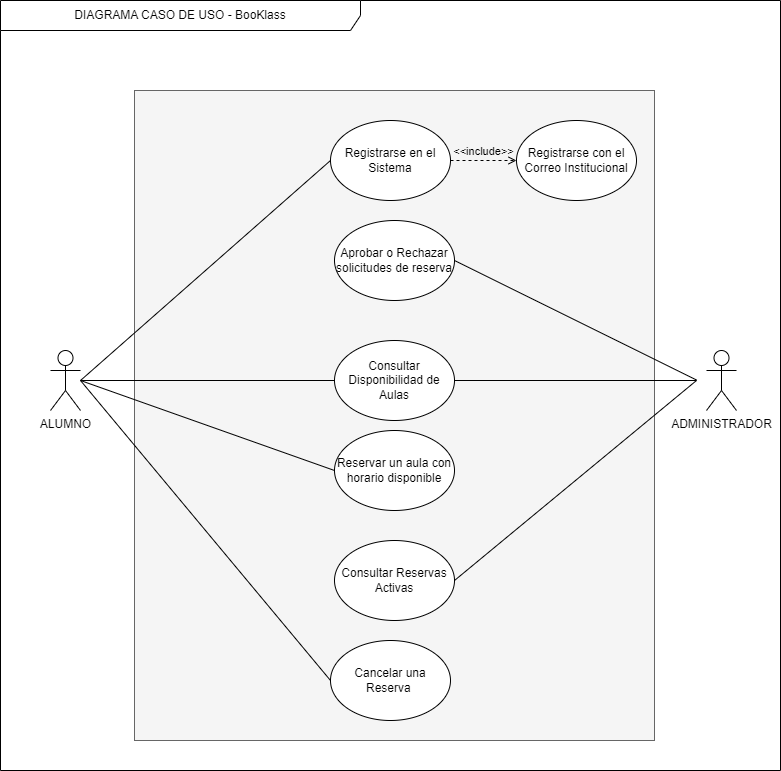

The diagram above was exported from draw.io. Its source (the exported page's mxGraphModel, read from the mxfile embedded in the PNG):
<mxGraphModel dx="1036" dy="606" grid="1" gridSize="10" guides="1" tooltips="1" connect="1" arrows="1" fold="1" page="1" pageScale="1" pageWidth="827" pageHeight="1169" background="#ffffff" math="0" shadow="0">
  <root>
    <mxCell id="0" />
    <mxCell id="1" parent="0" />
    <mxCell id="N9AD5tBmS1_T7iBXZBJP-7" value="DIAGRAMA CASO DE USO - BooKlass" style="shape=umlFrame;whiteSpace=wrap;html=1;pointerEvents=0;recursiveResize=0;container=1;collapsible=0;width=360;height=30;" vertex="1" parent="1">
      <mxGeometry x="24" y="20" width="780" height="770" as="geometry" />
    </mxCell>
    <mxCell id="N9AD5tBmS1_T7iBXZBJP-5" value="ALUMNO" style="shape=umlActor;verticalLabelPosition=bottom;verticalAlign=top;html=1;" vertex="1" parent="N9AD5tBmS1_T7iBXZBJP-7">
      <mxGeometry x="50" y="350" width="30" height="60" as="geometry" />
    </mxCell>
    <mxCell id="N9AD5tBmS1_T7iBXZBJP-6" value="ADMINISTRADOR" style="shape=umlActor;verticalLabelPosition=bottom;verticalAlign=top;html=1;" vertex="1" parent="N9AD5tBmS1_T7iBXZBJP-7">
      <mxGeometry x="706" y="350" width="30" height="60" as="geometry" />
    </mxCell>
    <mxCell id="N9AD5tBmS1_T7iBXZBJP-10" value="" style="rounded=0;whiteSpace=wrap;html=1;fillColor=#f5f5f5;fontColor=#333333;strokeColor=#666666;" vertex="1" parent="N9AD5tBmS1_T7iBXZBJP-7">
      <mxGeometry x="134" y="90" width="520" height="650" as="geometry" />
    </mxCell>
    <mxCell id="N9AD5tBmS1_T7iBXZBJP-12" value="Registrarse en el Sistema" style="ellipse;whiteSpace=wrap;html=1;" vertex="1" parent="N9AD5tBmS1_T7iBXZBJP-7">
      <mxGeometry x="330" y="120" width="120" height="80" as="geometry" />
    </mxCell>
    <mxCell id="N9AD5tBmS1_T7iBXZBJP-13" value="Consultar Disponibilidad de Aulas" style="ellipse;whiteSpace=wrap;html=1;" vertex="1" parent="N9AD5tBmS1_T7iBXZBJP-7">
      <mxGeometry x="334" y="340" width="120" height="80" as="geometry" />
    </mxCell>
    <mxCell id="N9AD5tBmS1_T7iBXZBJP-14" value="Reservar un aula con horario disponible" style="ellipse;whiteSpace=wrap;html=1;" vertex="1" parent="N9AD5tBmS1_T7iBXZBJP-7">
      <mxGeometry x="334" y="430" width="120" height="80" as="geometry" />
    </mxCell>
    <mxCell id="N9AD5tBmS1_T7iBXZBJP-15" value="Aprobar o Rechazar solicitudes de reserva" style="ellipse;whiteSpace=wrap;html=1;" vertex="1" parent="N9AD5tBmS1_T7iBXZBJP-7">
      <mxGeometry x="334" y="220" width="120" height="80" as="geometry" />
    </mxCell>
    <mxCell id="N9AD5tBmS1_T7iBXZBJP-16" value="Cancelar una Reserva&amp;nbsp;" style="ellipse;whiteSpace=wrap;html=1;" vertex="1" parent="N9AD5tBmS1_T7iBXZBJP-7">
      <mxGeometry x="330" y="640" width="120" height="80" as="geometry" />
    </mxCell>
    <mxCell id="N9AD5tBmS1_T7iBXZBJP-17" value="Consultar Reservas Activas" style="ellipse;whiteSpace=wrap;html=1;" vertex="1" parent="N9AD5tBmS1_T7iBXZBJP-7">
      <mxGeometry x="334" y="540" width="120" height="80" as="geometry" />
    </mxCell>
    <mxCell id="N9AD5tBmS1_T7iBXZBJP-19" value="" style="endArrow=none;html=1;rounded=0;entryX=0;entryY=0.5;entryDx=0;entryDy=0;" edge="1" parent="N9AD5tBmS1_T7iBXZBJP-7" target="N9AD5tBmS1_T7iBXZBJP-12">
      <mxGeometry width="50" height="50" relative="1" as="geometry">
        <mxPoint x="80" y="380" as="sourcePoint" />
        <mxPoint x="130" y="330" as="targetPoint" />
      </mxGeometry>
    </mxCell>
    <mxCell id="N9AD5tBmS1_T7iBXZBJP-20" value="" style="endArrow=none;html=1;rounded=0;entryX=0;entryY=0.5;entryDx=0;entryDy=0;" edge="1" parent="N9AD5tBmS1_T7iBXZBJP-7" target="N9AD5tBmS1_T7iBXZBJP-13">
      <mxGeometry width="50" height="50" relative="1" as="geometry">
        <mxPoint x="80" y="380" as="sourcePoint" />
        <mxPoint x="226" y="180" as="targetPoint" />
      </mxGeometry>
    </mxCell>
    <mxCell id="N9AD5tBmS1_T7iBXZBJP-21" value="" style="endArrow=none;html=1;rounded=0;entryX=0;entryY=0.5;entryDx=0;entryDy=0;" edge="1" parent="N9AD5tBmS1_T7iBXZBJP-7" target="N9AD5tBmS1_T7iBXZBJP-14">
      <mxGeometry width="50" height="50" relative="1" as="geometry">
        <mxPoint x="80" y="380" as="sourcePoint" />
        <mxPoint x="226" y="320" as="targetPoint" />
      </mxGeometry>
    </mxCell>
    <mxCell id="N9AD5tBmS1_T7iBXZBJP-22" value="" style="endArrow=none;html=1;rounded=0;entryX=0;entryY=0.5;entryDx=0;entryDy=0;" edge="1" parent="N9AD5tBmS1_T7iBXZBJP-7" target="N9AD5tBmS1_T7iBXZBJP-16">
      <mxGeometry width="50" height="50" relative="1" as="geometry">
        <mxPoint x="80" y="380" as="sourcePoint" />
        <mxPoint x="330" y="460" as="targetPoint" />
      </mxGeometry>
    </mxCell>
    <mxCell id="N9AD5tBmS1_T7iBXZBJP-24" value="" style="endArrow=none;html=1;rounded=0;exitX=1;exitY=0.5;exitDx=0;exitDy=0;" edge="1" parent="N9AD5tBmS1_T7iBXZBJP-7" source="N9AD5tBmS1_T7iBXZBJP-13">
      <mxGeometry width="50" height="50" relative="1" as="geometry">
        <mxPoint x="450" y="300" as="sourcePoint" />
        <mxPoint x="696" y="380" as="targetPoint" />
      </mxGeometry>
    </mxCell>
    <mxCell id="N9AD5tBmS1_T7iBXZBJP-26" value="" style="endArrow=none;html=1;rounded=0;exitX=1;exitY=0.5;exitDx=0;exitDy=0;" edge="1" parent="N9AD5tBmS1_T7iBXZBJP-7" source="N9AD5tBmS1_T7iBXZBJP-15">
      <mxGeometry width="50" height="50" relative="1" as="geometry">
        <mxPoint x="454" y="379.5" as="sourcePoint" />
        <mxPoint x="696" y="379.5" as="targetPoint" />
      </mxGeometry>
    </mxCell>
    <mxCell id="N9AD5tBmS1_T7iBXZBJP-27" value="&amp;lt;&amp;lt;include&amp;gt;&amp;gt;" style="html=1;verticalAlign=bottom;labelBackgroundColor=none;endArrow=open;endFill=0;dashed=1;rounded=0;exitX=1;exitY=0.5;exitDx=0;exitDy=0;" edge="1" parent="N9AD5tBmS1_T7iBXZBJP-7" source="N9AD5tBmS1_T7iBXZBJP-12">
      <mxGeometry width="160" relative="1" as="geometry">
        <mxPoint x="486" y="140" as="sourcePoint" />
        <mxPoint x="516" y="160" as="targetPoint" />
      </mxGeometry>
    </mxCell>
    <mxCell id="N9AD5tBmS1_T7iBXZBJP-28" value="Registrarse con el Correo Institucional" style="ellipse;whiteSpace=wrap;html=1;" vertex="1" parent="N9AD5tBmS1_T7iBXZBJP-7">
      <mxGeometry x="516" y="120" width="120" height="80" as="geometry" />
    </mxCell>
    <mxCell id="N9AD5tBmS1_T7iBXZBJP-25" value="" style="endArrow=none;html=1;rounded=0;exitX=1;exitY=0.5;exitDx=0;exitDy=0;" edge="1" parent="1" source="N9AD5tBmS1_T7iBXZBJP-17">
      <mxGeometry width="50" height="50" relative="1" as="geometry">
        <mxPoint x="488" y="330" as="sourcePoint" />
        <mxPoint x="720" y="400" as="targetPoint" />
      </mxGeometry>
    </mxCell>
  </root>
</mxGraphModel>